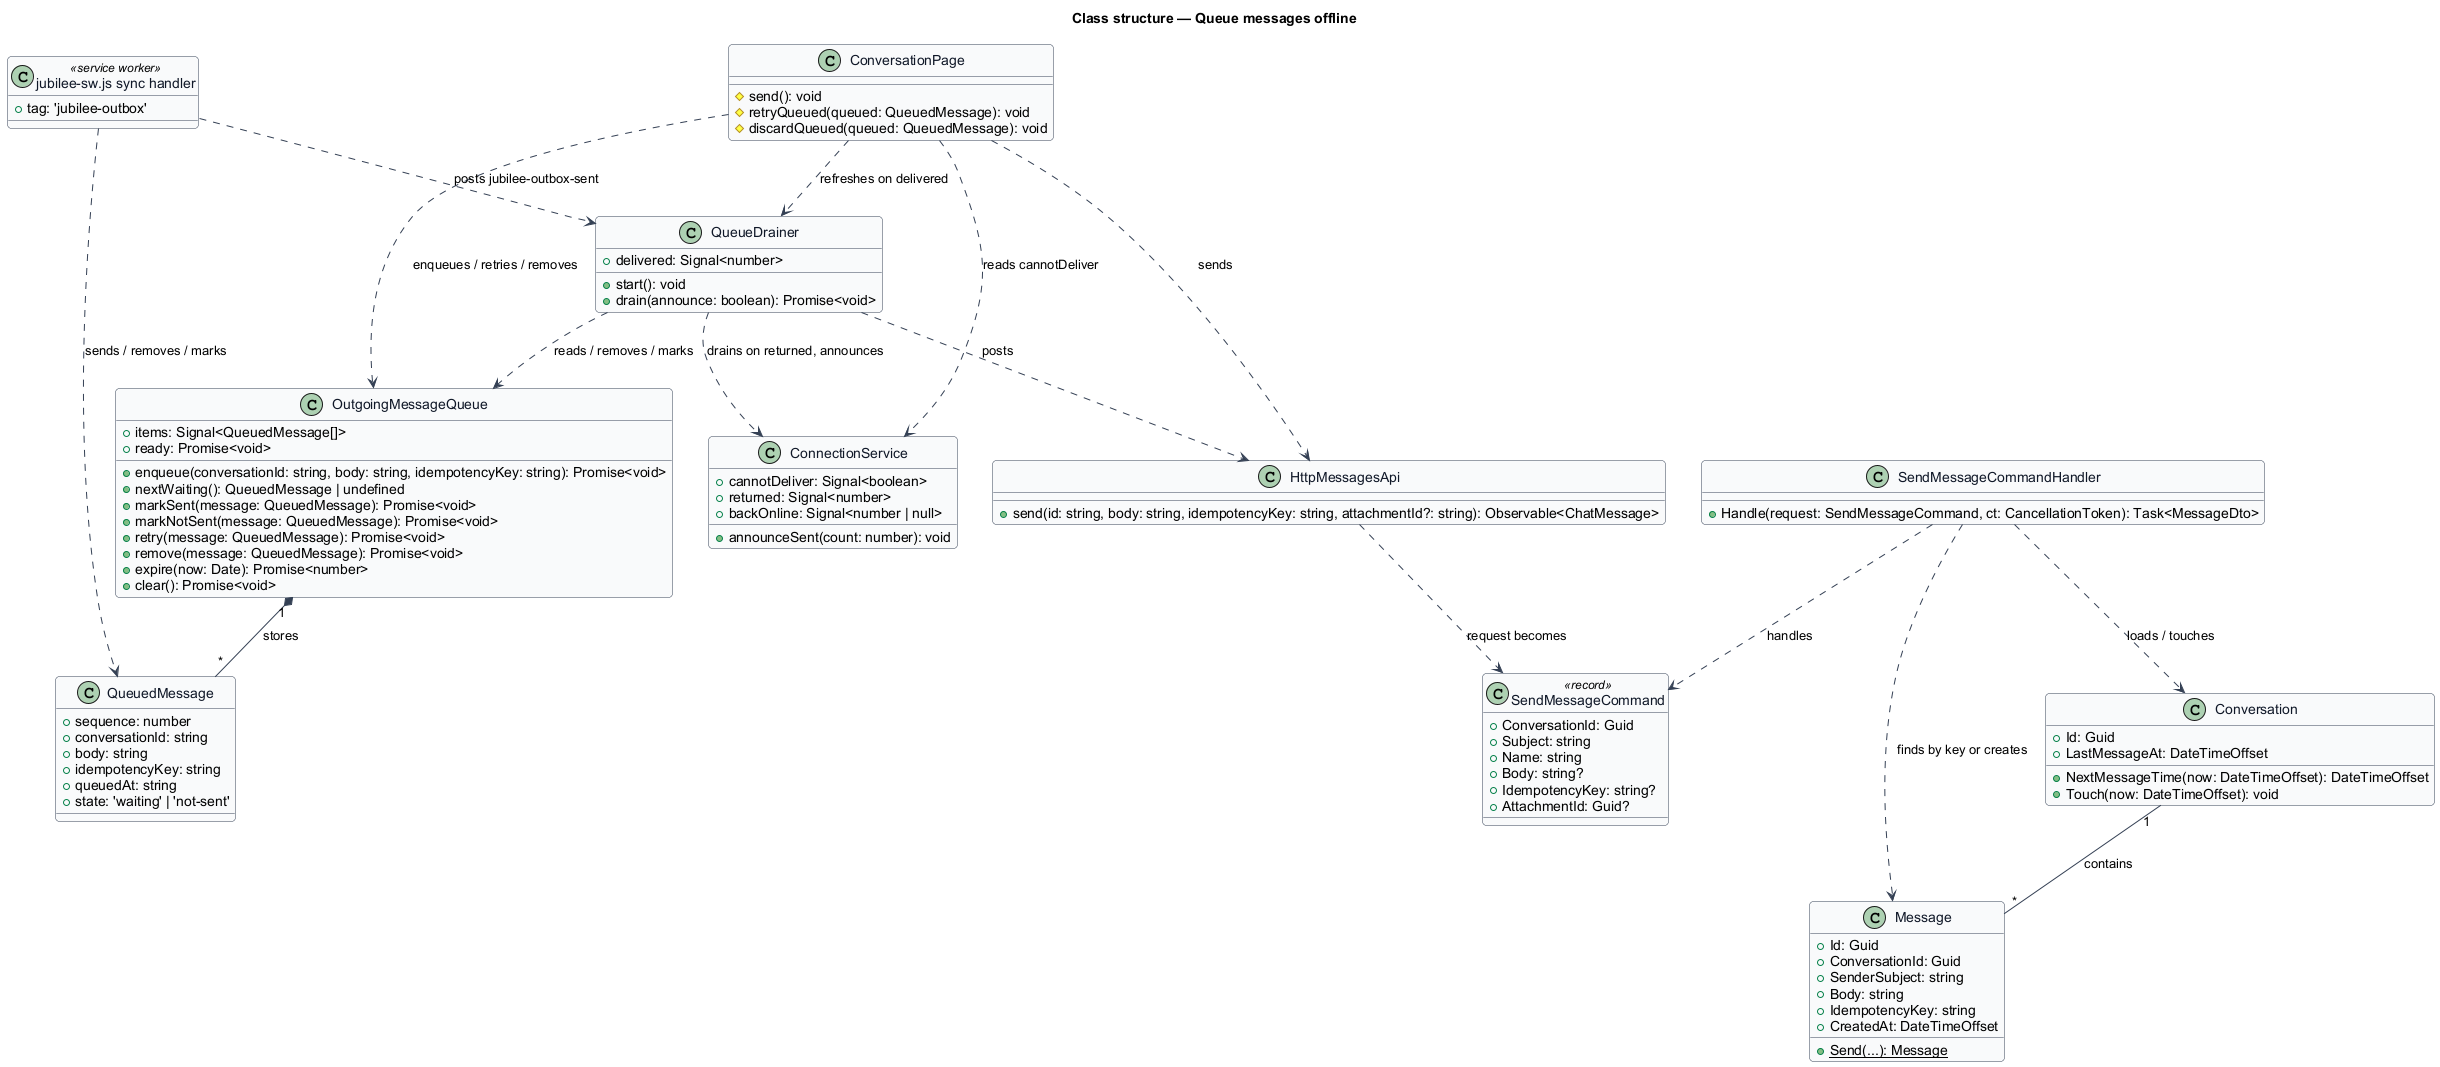

The diagram above was rendered by PlantUML. Its source (embedded in the PNG):
@startuml
' --- shared skin header ---
skinparam backgroundColor #FFFFFF
skinparam shadowing false
skinparam roundcorner 8
skinparam defaultFontName Arial
skinparam ArrowColor #344054
skinparam class {
  BorderColor #344054
  FontColor #101828
  BackgroundColor #F9FAFB
}
' --------------------------
title Class structure — Queue messages offline

class QueuedMessage {
  +sequence: number
  +conversationId: string
  +body: string
  +idempotencyKey: string
  +queuedAt: string
  +state: 'waiting' | 'not-sent'
}

class OutgoingMessageQueue {
  +items: Signal<QueuedMessage[]>
  +ready: Promise<void>
  +enqueue(conversationId: string, body: string, idempotencyKey: string): Promise<void>
  +nextWaiting(): QueuedMessage | undefined
  +markSent(message: QueuedMessage): Promise<void>
  +markNotSent(message: QueuedMessage): Promise<void>
  +retry(message: QueuedMessage): Promise<void>
  +remove(message: QueuedMessage): Promise<void>
  +expire(now: Date): Promise<number>
  +clear(): Promise<void>
}

class QueueDrainer {
  +delivered: Signal<number>
  +start(): void
  +drain(announce: boolean): Promise<void>
}

class ConnectionService {
  +cannotDeliver: Signal<boolean>
  +returned: Signal<number>
  +backOnline: Signal<number | null>
  +announceSent(count: number): void
}

class ConversationPage {
  #send(): void
  #retryQueued(queued: QueuedMessage): void
  #discardQueued(queued: QueuedMessage): void
}

class HttpMessagesApi {
  +send(id: string, body: string, idempotencyKey: string, attachmentId?: string): Observable<ChatMessage>
}

class "jubilee-sw.js sync handler" as SyncHandler <<service worker>> {
  +tag: 'jubilee-outbox'
}

class SendMessageCommand <<record>> {
  +ConversationId: Guid
  +Subject: string
  +Name: string
  +Body: string?
  +IdempotencyKey: string?
  +AttachmentId: Guid?
}

class SendMessageCommandHandler {
  +Handle(request: SendMessageCommand, ct: CancellationToken): Task<MessageDto>
}

class Conversation {
  +Id: Guid
  +LastMessageAt: DateTimeOffset
  +NextMessageTime(now: DateTimeOffset): DateTimeOffset
  +Touch(now: DateTimeOffset): void
}

class Message {
  +Id: Guid
  +ConversationId: Guid
  +SenderSubject: string
  +Body: string
  +IdempotencyKey: string
  +CreatedAt: DateTimeOffset
  +{static} Send(...): Message
}

OutgoingMessageQueue "1" *-- "*" QueuedMessage : stores
ConversationPage ..> OutgoingMessageQueue : enqueues / retries / removes
ConversationPage ..> HttpMessagesApi : sends
ConversationPage ..> ConnectionService : reads cannotDeliver
ConversationPage ..> QueueDrainer : refreshes on delivered
QueueDrainer ..> OutgoingMessageQueue : reads / removes / marks
QueueDrainer ..> HttpMessagesApi : posts
QueueDrainer ..> ConnectionService : drains on returned, announces
SyncHandler ..> QueuedMessage : sends / removes / marks
SyncHandler ..> QueueDrainer : posts jubilee-outbox-sent
HttpMessagesApi ..> SendMessageCommand : request becomes
SendMessageCommandHandler ..> SendMessageCommand : handles
SendMessageCommandHandler ..> Conversation : loads / touches
SendMessageCommandHandler ..> Message : finds by key or creates
Conversation "1" -- "*" Message : contains
@enduml